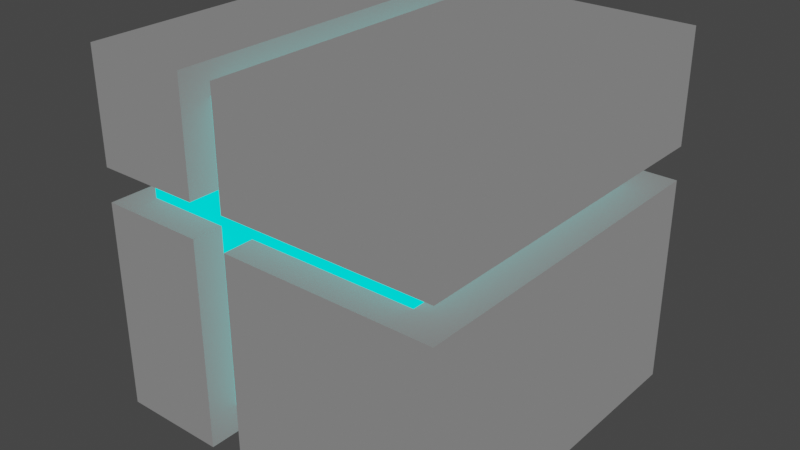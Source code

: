 # Source: Power.blend  (saved by Blender 2.82.7; exported with 4.5.12 LTS)
import bpy
from mathutils import Matrix  # noqa: F401  (used for matrix-valued properties, if any)

bpy.ops.wm.read_factory_settings(use_empty=True)
scene = bpy.context.scene
scene.name = 'Scene'

# ---- collections
col_collection = bpy.data.collections.new('Collection'); scene.collection.children.link(col_collection)

# ---- materials (node trees are filled in below, after node groups)
mat_material = bpy.data.materials.new('Material')
mat_material.alpha_threshold = 0.0
mat_material.use_transparent_shadow = False
mat_material.line_color = (0.0, 0.0, 0.0, 1.0)
mat_material_001 = bpy.data.materials.new('Material.001')
mat_material_001.use_transparent_shadow = False

# ---- material node trees
mat_material.use_nodes = True; mat_material.node_tree.nodes.clear()
_N = mat_material.node_tree.nodes; _L = mat_material.node_tree.links
n0 = _N.new('ShaderNodeOutputMaterial'); n0.name = 'Material Output'; n0.location = (300, 300)
n1 = _N.new('ShaderNodeBsdfPrincipled'); n1.name = 'Principled BSDF'; n1.location = (10, 300)
n1.distribution = 'GGX'
n1.subsurface_method = 'BURLEY'
n1.inputs[0].default_value = (0.287, 0.287, 0.287, 1.0)
n1.inputs[2].default_value = 0.0
n1.inputs[3].default_value = 1.45
n1.inputs[9].default_value = (0.0, 0.0, 0.0)
n1.inputs[13].default_value = 0.0
n1.inputs[20].default_value = 0.0
n1.inputs[27].default_value = (0.1532, 0.1532, 0.1532, 1.0)
n1.inputs[28].default_value = 1.0
_L.new(n1.outputs[0], n0.inputs[0])
n0.is_active_output = True
mat_material_001.use_nodes = True; mat_material_001.node_tree.nodes.clear()
_N = mat_material_001.node_tree.nodes; _L = mat_material_001.node_tree.links
n0 = _N.new('ShaderNodeOutputMaterial'); n0.name = 'Material Output'; n0.location = (300, 300)
n1 = _N.new('ShaderNodeBsdfPrincipled'); n1.name = 'Principled BSDF'; n1.location = (10, 300)
n1.distribution = 'GGX'
n1.subsurface_method = 'BURLEY'
n1.inputs[0].default_value = (0.0, 0.6641, 0.7037, 1.0)
n1.inputs[2].default_value = 0.0
n1.inputs[3].default_value = 1.45
n1.inputs[9].default_value = (0.0, 0.0, 0.0)
n1.inputs[13].default_value = 0.0
n1.inputs[20].default_value = 0.0
n1.inputs[27].default_value = (0.0, 1.0, 0.9447, 1.0)
n1.inputs[28].default_value = 1.0
_L.new(n1.outputs[0], n0.inputs[0])
n0.is_active_output = True

# ---- world
world_world = bpy.data.worlds.new('World'); scene.world = world_world
world_world.use_nodes = True; world_world.node_tree.nodes.clear()
_N = world_world.node_tree.nodes; _L = world_world.node_tree.links
n0 = _N.new('ShaderNodeOutputWorld'); n0.name = 'World Output'; n0.location = (300, 300)
n1 = _N.new('ShaderNodeBackground'); n1.name = 'Background'; n1.location = (10, 300)
n1.inputs[0].default_value = (0.05088, 0.05088, 0.05088, 1.0)
_L.new(n1.outputs[0], n0.inputs[0])
n0.is_active_output = True
world_world.color = (0.05088, 0.05088, 0.05088)
world_world.use_sun_shadow = False
world_world.sun_shadow_jitter_overblur = 0.0

# ---- meshes
me_cube = bpy.data.meshes.new('Cube')
me_cube.from_pydata([(1.0, 1.0, 1.945), (1.0, 1.0, -0.05528), (1.0, -1.0, 1.945), (1.0, -1.0, -0.05528), (-1.0, 1.0, 1.945), (-1.0, 1.0, -0.05528), (-1.0, -1.0, 1.945), (-1.0, -1.0, -0.05528), (-0.1907, 1.0, -0.05528), (-0.3976, 1.0, -0.05528), (-0.1907, -1.0, 1.945), (-0.3976, -1.0, 1.945), (-0.3976, -1.0, -0.05528), (-0.1907, -1.0, -0.05528), (-0.3976, 1.0, 1.945), (-0.1907, 1.0, 1.945), (-0.1907, 0.8272, 0.1072), (-0.3976, 0.8272, 0.1072), (-0.1907, -0.8272, 1.782), (-0.3976, -0.8272, 1.782), (-0.3976, -0.8272, 0.1072), (-0.1907, -0.8272, 0.1072), (-0.3976, 0.8272, 1.782), (-0.1907, 0.8272, 1.782), (1.0, 1.0, 1.322), (1.0, 1.0, 1.134), (-1.0, -1.0, 1.134), (-1.0, -1.0, 1.322), (1.0, -1.0, 1.322), (1.0, -1.0, 1.134), (-1.0, 1.0, 1.322), (-1.0, 1.0, 1.134), (-0.3976, 1.0, 1.322), (-0.3976, 1.0, 1.134), (-0.1907, 1.0, 1.322), (-0.1907, 1.0, 1.134), (-0.1907, -1.0, 1.322), (-0.1907, -1.0, 1.134), (-0.3976, -1.0, 1.322), (-0.3976, -1.0, 1.134), (-0.3976, 0.8272, 1.322), (-0.3976, 0.8272, 1.134), (-0.1907, 0.8272, 1.322), (-0.1907, 0.8272, 1.134), (-0.1907, -0.8272, 1.322), (-0.1907, -0.8272, 1.134), (-0.3976, -0.8272, 1.322), (-0.3976, -0.8272, 1.134), (0.7613, 0.8272, 1.322), (0.7613, 0.8272, 1.134), (-0.8723, -0.8272, 1.134), (-0.8723, -0.8272, 1.322), (0.7613, -0.8272, 1.322), (0.7613, -0.8272, 1.134), (-0.8723, 0.8272, 1.322), (-0.8723, 0.8272, 1.134)], [], [(14, 4, 6, 11), (38, 11, 6, 27), (27, 6, 4, 30), (8, 1, 3, 13), (24, 0, 2, 28), (34, 15, 0, 24), (30, 4, 14, 32), (12, 9, 17, 20), (5, 9, 12, 7), (36, 10, 18, 44), (28, 2, 10, 36), (10, 15, 23, 18), (0, 15, 10, 2), (35, 8, 16, 43), (40, 22, 23, 42), (17, 16, 21, 20), (44, 18, 19, 46), (23, 22, 19, 18), (32, 14, 22, 40), (14, 11, 19, 22), (39, 12, 20, 47), (8, 13, 21, 16), (11, 38, 46, 19), (38, 27, 51, 46), (9, 33, 41, 17), (21, 45, 47, 20), (30, 32, 40, 54), (17, 41, 43, 16), (15, 34, 42, 23), (26, 39, 47, 50), (3, 29, 37, 13), (13, 37, 45, 21), (33, 31, 55, 41), (5, 31, 33, 9), (27, 30, 54, 51), (8, 35, 25, 1), (1, 25, 29, 3), (7, 26, 31, 5), (31, 26, 50, 55), (12, 39, 26, 7), (53, 52, 44, 45), (55, 54, 40, 41), (43, 42, 48, 49), (49, 48, 52, 53), (50, 51, 54, 55), (47, 46, 51, 50), (25, 35, 43, 49), (34, 24, 48, 42), (37, 29, 53, 45), (29, 25, 49, 53), (28, 36, 44, 52), (24, 28, 52, 48), (43, 41, 40, 42), (47, 45, 44, 46)])
me_cube.polygons.foreach_set('material_index', [0, 0, 0, 0, 0, 0, 0, 0, 0, 0, 0, 0, 0, 0, 1, 1, 1, 1, 0, 0, 0, 0, 0, 0, 0, 1, 0, 1, 0, 0, 0, 0, 0, 0, 0, 0, 0, 0, 0, 0, 1, 1, 1, 1, 1, 1, 0, 0, 0, 0, 0, 0, 1, 1])
_uv = me_cube.uv_layers.new(name='UVMap')
_uv.uv.foreach_set('vector', [0.7917, 0.5, 0.875, 0.5, 0.875, 0.75, 0.7917, 0.75, 0.5417, 0.9167, 0.625, 0.9167, 0.625, 1.0, 0.5417, 1.0, 0.5417, 0.0, 0.625, 0.0, 0.625, 0.25, 0.5417, 0.25, 0.2917, 0.5, 0.375, 0.5, 0.375, 0.75, 0.2917, 0.75, 0.5417, 0.5, 0.625, 0.5, 0.625, 0.75, 0.5417, 0.75, 0.5417, 0.4167, 0.625, 0.4167, 0.625, 0.5, 0.5417, 0.5, 0.5417, 0.25, 0.625, 0.25, 0.625, 0.3333, 0.5417, 0.3333, 0.2083, 0.75, 0.2083, 0.5, 0.2083, 0.5, 0.2083, 0.75, 0.125, 0.5, 0.2083, 0.5, 0.2083, 0.75, 0.125, 0.75, 0.5417, 0.8333, 0.625, 0.8333, 0.625, 0.8333, 0.5417, 0.8333, 0.5417, 0.75, 0.625, 0.75, 0.625, 0.8333, 0.5417, 0.8333, 0.7083, 0.75, 0.7083, 0.5, 0.7083, 0.5, 0.7083, 0.75, 0.625, 0.5, 0.7083, 0.5, 0.7083, 0.75, 0.625, 0.75, 0.4583, 0.4167, 0.375, 0.4167, 0.375, 0.4167, 0.4583, 0.4167, 0.5417, 0.3333, 0.625, 0.3333, 0.625, 0.4167, 0.5417, 0.4167, 0.2083, 0.5, 0.2917, 0.5, 0.2917, 0.75, 0.2083, 0.75, 0.5417, 0.8333, 0.625, 0.8333, 0.625, 0.9167, 0.5417, 0.9167, 0.7083, 0.5, 0.7917, 0.5, 0.7917, 0.75, 0.7083, 0.75, 0.5417, 0.3333, 0.625, 0.3333, 0.625, 0.3333, 0.5417, 0.3333, 0.7917, 0.5, 0.7917, 0.75, 0.7917, 0.75, 0.7917, 0.5, 0.4583, 0.9167, 0.375, 0.9167, 0.375, 0.9167, 0.4583, 0.9167, 0.2917, 0.5, 0.2917, 0.75, 0.2917, 0.75, 0.2917, 0.5, 0.625, 0.9167, 0.5417, 0.9167, 0.5417, 0.9167, 0.625, 0.9167, 0.5417, 0.9167, 0.5417, 1.0, 0.5417, 1.0, 0.5417, 0.9167, 0.375, 0.3333, 0.4583, 0.3333, 0.4583, 0.3333, 0.375, 0.3333, 0.375, 0.8333, 0.4583, 0.8333, 0.4583, 0.9167, 0.375, 0.9167, 0.5417, 0.25, 0.5417, 0.3333, 0.5417, 0.3333, 0.5417, 0.25, 0.375, 0.3333, 0.4583, 0.3333, 0.4583, 0.4167, 0.375, 0.4167, 0.625, 0.4167, 0.5417, 0.4167, 0.5417, 0.4167, 0.625, 0.4167, 0.4583, 1.0, 0.4583, 0.9167, 0.4583, 0.9167, 0.4583, 1.0, 0.375, 0.75, 0.4583, 0.75, 0.4583, 0.8333, 0.375, 0.8333, 0.375, 0.8333, 0.4583, 0.8333, 0.4583, 0.8333, 0.375, 0.8333, 0.4583, 0.3333, 0.4583, 0.25, 0.4583, 0.25, 0.4583, 0.3333, 0.375, 0.25, 0.4583, 0.25, 0.4583, 0.3333, 0.375, 0.3333, 0.5417, 0.0, 0.5417, 0.25, 0.5417, 0.25, 0.5417, 0.0, 0.375, 0.4167, 0.4583, 0.4167, 0.4583, 0.5, 0.375, 0.5, 0.375, 0.5, 0.4583, 0.5, 0.4583, 0.75, 0.375, 0.75, 0.375, 0.0, 0.4583, 0.0, 0.4583, 0.25, 0.375, 0.25, 0.4583, 0.25, 0.4583, 0.0, 0.4583, 0.0, 0.4583, 0.25, 0.375, 0.9167, 0.4583, 0.9167, 0.4583, 1.0, 0.375, 1.0, 0.4583, 0.75, 0.5417, 0.75, 0.5417, 0.8333, 0.4583, 0.8333, 0.4583, 0.25, 0.5417, 0.25, 0.5417, 0.3333, 0.4583, 0.3333, 0.4583, 0.4167, 0.5417, 0.4167, 0.5417, 0.5, 0.4583, 0.5, 0.4583, 0.5, 0.5417, 0.5, 0.5417, 0.75, 0.4583, 0.75, 0.4583, 0.0, 0.5417, 0.0, 0.5417, 0.25, 0.4583, 0.25, 0.4583, 0.9167, 0.5417, 0.9167, 0.5417, 1.0, 0.4583, 1.0, 0.4583, 0.5, 0.4583, 0.4167, 0.4583, 0.4167, 0.4583, 0.5, 0.5417, 0.4167, 0.5417, 0.5, 0.5417, 0.5, 0.5417, 0.4167, 0.4583, 0.8333, 0.4583, 0.75, 0.4583, 0.75, 0.4583, 0.8333, 0.4583, 0.75, 0.4583, 0.5, 0.4583, 0.5, 0.4583, 0.75, 0.5417, 0.75, 0.5417, 0.8333, 0.5417, 0.8333, 0.5417, 0.75, 0.5417, 0.5, 0.5417, 0.75, 0.5417, 0.75, 0.5417, 0.5, 0.4583, 0.4167, 0.4583, 0.3333, 0.5417, 0.3333, 0.5417, 0.4167, 0.4583, 0.9167, 0.4583, 0.8333, 0.5417, 0.8333, 0.5417, 0.9167])
me_cube.materials.append(mat_material)
me_cube.materials.append(mat_material_001)
me_cube.use_remesh_preserve_volume = False
me_cube.use_remesh_preserve_attributes = False
me_cube.use_mirror_vertex_groups = False
me_cube.update()

# ---- objects
ob_cube = bpy.data.objects.new('Cube', me_cube)

# ---- transforms, parenting, visibility, modifiers, constraints
ob_cube.location = (0.0, 0.0, 0.0)
ob_cube.lock_rotations_4d = False
ob_cube.empty_display_type = 'ARROWS'
ob_cube.lineart.crease_threshold = 0.0

# ---- collection membership
col_collection.objects.link(ob_cube)

# ---- scene / render settings (as saved in the file)
scene.frame_start = 1; scene.frame_end = 250; scene.frame_set(1)
scene.render.engine = 'BLENDER_EEVEE_NEXT'
scene.cycles.use_denoising = False
scene.cycles.samples = 128
scene.cycles.sampling_pattern = 'TABULATED_SOBOL'
scene.cycles.use_adaptive_sampling = False
scene.cycles.use_light_tree = False
scene.view_settings.view_transform = 'Filmic'
bpy.context.view_layer.update()

# ---- added for rendering (the .blend has no active camera): camera
cam_auto = bpy.data.cameras.new('AutoCamera')
cam_auto.lens = 50.0
cam_auto.sensor_width = 36.0
cam_auto.clip_end = 1000.0
ob_auto_camera = bpy.data.objects.new('AutoCamera', cam_auto)
scene.collection.objects.link(ob_auto_camera)
ob_auto_camera.location = (3.20507, -3.84609, 3.50877)
ob_auto_camera.rotation_euler = (1.09748, -7.21219e-08, 0.694738)
scene.camera = ob_auto_camera
bpy.context.view_layer.update()
